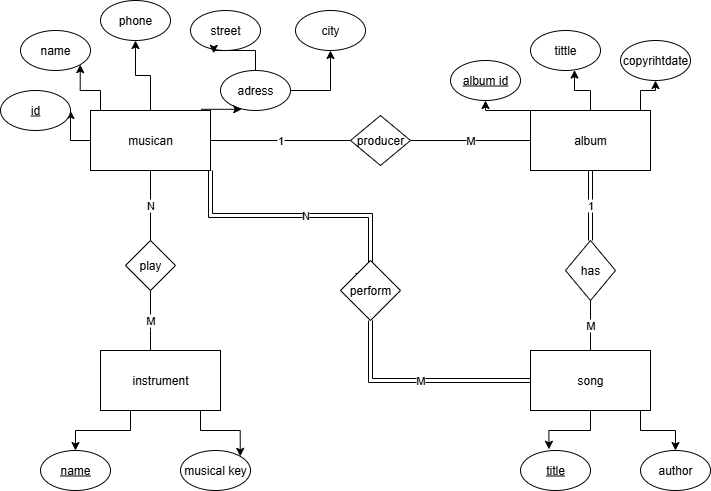

The diagram above was exported from draw.io. Its source (the exported page's mxGraphModel, read from the mxfile embedded in the PNG):
<mxGraphModel dx="1140" dy="535" grid="1" gridSize="10" guides="1" tooltips="1" connect="1" arrows="1" fold="1" page="1" pageScale="1" pageWidth="850" pageHeight="1100" math="0" shadow="0">
  <root>
    <mxCell id="0" />
    <mxCell id="1" parent="0" />
    <mxCell id="xD-XxP8O720fgtvMWk49-28" style="edgeStyle=orthogonalEdgeStyle;rounded=0;orthogonalLoop=1;jettySize=auto;html=1;" edge="1" parent="1" source="xD-XxP8O720fgtvMWk49-1" target="xD-XxP8O720fgtvMWk49-11">
      <mxGeometry relative="1" as="geometry">
        <Array as="points">
          <mxPoint x="545" y="120" />
        </Array>
      </mxGeometry>
    </mxCell>
    <mxCell id="xD-XxP8O720fgtvMWk49-30" style="edgeStyle=orthogonalEdgeStyle;rounded=0;orthogonalLoop=1;jettySize=auto;html=1;entryX=0.5;entryY=1;entryDx=0;entryDy=0;" edge="1" parent="1" source="xD-XxP8O720fgtvMWk49-1" target="xD-XxP8O720fgtvMWk49-12">
      <mxGeometry relative="1" as="geometry">
        <Array as="points">
          <mxPoint x="700" y="100" />
          <mxPoint x="715" y="100" />
        </Array>
      </mxGeometry>
    </mxCell>
    <mxCell id="xD-XxP8O720fgtvMWk49-41" value="M" style="edgeStyle=orthogonalEdgeStyle;rounded=0;orthogonalLoop=1;jettySize=auto;html=1;entryX=1;entryY=0.5;entryDx=0;entryDy=0;endArrow=none;endFill=0;" edge="1" parent="1" source="xD-XxP8O720fgtvMWk49-1" target="xD-XxP8O720fgtvMWk49-40">
      <mxGeometry relative="1" as="geometry" />
    </mxCell>
    <mxCell id="xD-XxP8O720fgtvMWk49-45" value="1" style="edgeStyle=orthogonalEdgeStyle;rounded=0;orthogonalLoop=1;jettySize=auto;html=1;entryX=0.5;entryY=0;entryDx=0;entryDy=0;endArrow=none;endFill=0;shape=link;" edge="1" parent="1" source="xD-XxP8O720fgtvMWk49-1" target="xD-XxP8O720fgtvMWk49-43">
      <mxGeometry relative="1" as="geometry" />
    </mxCell>
    <mxCell id="xD-XxP8O720fgtvMWk49-1" value="album" style="rounded=0;whiteSpace=wrap;html=1;" vertex="1" parent="1">
      <mxGeometry x="590" y="120" width="120" height="60" as="geometry" />
    </mxCell>
    <mxCell id="xD-XxP8O720fgtvMWk49-33" style="edgeStyle=orthogonalEdgeStyle;rounded=0;orthogonalLoop=1;jettySize=auto;html=1;entryX=0.5;entryY=0;entryDx=0;entryDy=0;" edge="1" parent="1" source="xD-XxP8O720fgtvMWk49-2" target="xD-XxP8O720fgtvMWk49-15">
      <mxGeometry relative="1" as="geometry">
        <Array as="points">
          <mxPoint x="700" y="440" />
          <mxPoint x="735" y="440" />
        </Array>
      </mxGeometry>
    </mxCell>
    <mxCell id="xD-XxP8O720fgtvMWk49-44" value="M" style="edgeStyle=orthogonalEdgeStyle;rounded=0;orthogonalLoop=1;jettySize=auto;html=1;entryX=0.5;entryY=1;entryDx=0;entryDy=0;endArrow=none;endFill=0;" edge="1" parent="1" source="xD-XxP8O720fgtvMWk49-2" target="xD-XxP8O720fgtvMWk49-43">
      <mxGeometry relative="1" as="geometry" />
    </mxCell>
    <mxCell id="xD-XxP8O720fgtvMWk49-48" value="M" style="edgeStyle=orthogonalEdgeStyle;rounded=0;orthogonalLoop=1;jettySize=auto;html=1;endArrow=none;endFill=0;shape=link;" edge="1" parent="1" source="xD-XxP8O720fgtvMWk49-2" target="xD-XxP8O720fgtvMWk49-46">
      <mxGeometry relative="1" as="geometry" />
    </mxCell>
    <mxCell id="xD-XxP8O720fgtvMWk49-2" value="song" style="rounded=0;whiteSpace=wrap;html=1;" vertex="1" parent="1">
      <mxGeometry x="590" y="360" width="120" height="60" as="geometry" />
    </mxCell>
    <mxCell id="xD-XxP8O720fgtvMWk49-19" style="edgeStyle=orthogonalEdgeStyle;rounded=0;orthogonalLoop=1;jettySize=auto;html=1;entryX=0.5;entryY=1;entryDx=0;entryDy=0;" edge="1" parent="1" source="xD-XxP8O720fgtvMWk49-3" target="xD-XxP8O720fgtvMWk49-7">
      <mxGeometry relative="1" as="geometry" />
    </mxCell>
    <mxCell id="xD-XxP8O720fgtvMWk49-22" style="edgeStyle=orthogonalEdgeStyle;rounded=0;orthogonalLoop=1;jettySize=auto;html=1;" edge="1" parent="1" source="xD-XxP8O720fgtvMWk49-3" target="xD-XxP8O720fgtvMWk49-5">
      <mxGeometry relative="1" as="geometry" />
    </mxCell>
    <mxCell id="xD-XxP8O720fgtvMWk49-23" style="edgeStyle=orthogonalEdgeStyle;rounded=0;orthogonalLoop=1;jettySize=auto;html=1;entryX=1;entryY=1;entryDx=0;entryDy=0;" edge="1" parent="1" source="xD-XxP8O720fgtvMWk49-3" target="xD-XxP8O720fgtvMWk49-6">
      <mxGeometry relative="1" as="geometry">
        <Array as="points">
          <mxPoint x="160" y="100" />
          <mxPoint x="140" y="100" />
        </Array>
      </mxGeometry>
    </mxCell>
    <mxCell id="xD-XxP8O720fgtvMWk49-42" value="1" style="edgeStyle=orthogonalEdgeStyle;rounded=0;orthogonalLoop=1;jettySize=auto;html=1;entryX=0;entryY=0.5;entryDx=0;entryDy=0;endArrow=none;endFill=0;" edge="1" parent="1" source="xD-XxP8O720fgtvMWk49-3" target="xD-XxP8O720fgtvMWk49-40">
      <mxGeometry relative="1" as="geometry" />
    </mxCell>
    <mxCell id="xD-XxP8O720fgtvMWk49-47" value="N" style="edgeStyle=orthogonalEdgeStyle;rounded=0;orthogonalLoop=1;jettySize=auto;html=1;exitX=1;exitY=1;exitDx=0;exitDy=0;entryX=0;entryY=0;entryDx=0;entryDy=0;endArrow=none;endFill=0;shape=link;" edge="1" parent="1" source="xD-XxP8O720fgtvMWk49-3" target="xD-XxP8O720fgtvMWk49-46">
      <mxGeometry relative="1" as="geometry">
        <Array as="points">
          <mxPoint x="270" y="225" />
          <mxPoint x="430" y="225" />
          <mxPoint x="430" y="285" />
        </Array>
      </mxGeometry>
    </mxCell>
    <mxCell id="xD-XxP8O720fgtvMWk49-3" value="musican" style="rounded=0;whiteSpace=wrap;html=1;" vertex="1" parent="1">
      <mxGeometry x="150" y="120" width="120" height="60" as="geometry" />
    </mxCell>
    <mxCell id="xD-XxP8O720fgtvMWk49-34" style="edgeStyle=orthogonalEdgeStyle;rounded=0;orthogonalLoop=1;jettySize=auto;html=1;entryX=0.5;entryY=0;entryDx=0;entryDy=0;" edge="1" parent="1" source="xD-XxP8O720fgtvMWk49-4" target="xD-XxP8O720fgtvMWk49-18">
      <mxGeometry relative="1" as="geometry">
        <Array as="points">
          <mxPoint x="190" y="440" />
          <mxPoint x="135" y="440" />
        </Array>
      </mxGeometry>
    </mxCell>
    <mxCell id="xD-XxP8O720fgtvMWk49-35" style="edgeStyle=orthogonalEdgeStyle;rounded=0;orthogonalLoop=1;jettySize=auto;html=1;entryX=1;entryY=0;entryDx=0;entryDy=0;" edge="1" parent="1" source="xD-XxP8O720fgtvMWk49-4" target="xD-XxP8O720fgtvMWk49-17">
      <mxGeometry relative="1" as="geometry">
        <Array as="points">
          <mxPoint x="260" y="440" />
          <mxPoint x="300" y="440" />
        </Array>
      </mxGeometry>
    </mxCell>
    <mxCell id="xD-XxP8O720fgtvMWk49-38" value="M" style="edgeStyle=orthogonalEdgeStyle;rounded=0;orthogonalLoop=1;jettySize=auto;html=1;entryX=0.5;entryY=1;entryDx=0;entryDy=0;endArrow=none;endFill=0;" edge="1" parent="1" source="xD-XxP8O720fgtvMWk49-4" target="xD-XxP8O720fgtvMWk49-36">
      <mxGeometry relative="1" as="geometry">
        <Array as="points">
          <mxPoint x="210" y="340" />
          <mxPoint x="210" y="340" />
        </Array>
      </mxGeometry>
    </mxCell>
    <mxCell id="xD-XxP8O720fgtvMWk49-4" value="instrument" style="rounded=0;whiteSpace=wrap;html=1;" vertex="1" parent="1">
      <mxGeometry x="160" y="360" width="120" height="60" as="geometry" />
    </mxCell>
    <mxCell id="xD-XxP8O720fgtvMWk49-5" value="&lt;u&gt;id&lt;/u&gt;" style="ellipse;whiteSpace=wrap;html=1;" vertex="1" parent="1">
      <mxGeometry x="60" y="100" width="70" height="40" as="geometry" />
    </mxCell>
    <mxCell id="xD-XxP8O720fgtvMWk49-6" value="name" style="ellipse;whiteSpace=wrap;html=1;" vertex="1" parent="1">
      <mxGeometry x="80" y="40" width="70" height="40" as="geometry" />
    </mxCell>
    <mxCell id="xD-XxP8O720fgtvMWk49-7" value="phone" style="ellipse;whiteSpace=wrap;html=1;" vertex="1" parent="1">
      <mxGeometry x="160" y="10" width="70" height="40" as="geometry" />
    </mxCell>
    <mxCell id="xD-XxP8O720fgtvMWk49-27" style="edgeStyle=orthogonalEdgeStyle;rounded=0;orthogonalLoop=1;jettySize=auto;html=1;entryX=0.5;entryY=1;entryDx=0;entryDy=0;" edge="1" parent="1" source="xD-XxP8O720fgtvMWk49-8" target="xD-XxP8O720fgtvMWk49-25">
      <mxGeometry relative="1" as="geometry" />
    </mxCell>
    <mxCell id="xD-XxP8O720fgtvMWk49-8" value="adress" style="ellipse;whiteSpace=wrap;html=1;" vertex="1" parent="1">
      <mxGeometry x="280" y="80" width="70" height="40" as="geometry" />
    </mxCell>
    <mxCell id="xD-XxP8O720fgtvMWk49-10" value="tittle" style="ellipse;whiteSpace=wrap;html=1;" vertex="1" parent="1">
      <mxGeometry x="590" y="40" width="70" height="40" as="geometry" />
    </mxCell>
    <mxCell id="xD-XxP8O720fgtvMWk49-11" value="&lt;u&gt;album id&lt;/u&gt;" style="ellipse;whiteSpace=wrap;html=1;" vertex="1" parent="1">
      <mxGeometry x="510" y="70" width="70" height="40" as="geometry" />
    </mxCell>
    <mxCell id="xD-XxP8O720fgtvMWk49-12" value="copyrihtdate" style="ellipse;whiteSpace=wrap;html=1;" vertex="1" parent="1">
      <mxGeometry x="680" y="50" width="70" height="40" as="geometry" />
    </mxCell>
    <mxCell id="xD-XxP8O720fgtvMWk49-14" value="&lt;u&gt;title&lt;/u&gt;" style="ellipse;whiteSpace=wrap;html=1;" vertex="1" parent="1">
      <mxGeometry x="580" y="460" width="70" height="40" as="geometry" />
    </mxCell>
    <mxCell id="xD-XxP8O720fgtvMWk49-15" value="author" style="ellipse;whiteSpace=wrap;html=1;" vertex="1" parent="1">
      <mxGeometry x="700" y="460" width="70" height="40" as="geometry" />
    </mxCell>
    <mxCell id="xD-XxP8O720fgtvMWk49-17" value="musical key" style="ellipse;whiteSpace=wrap;html=1;" vertex="1" parent="1">
      <mxGeometry x="240" y="460" width="70" height="40" as="geometry" />
    </mxCell>
    <mxCell id="xD-XxP8O720fgtvMWk49-18" value="&lt;u&gt;name&lt;/u&gt;" style="ellipse;whiteSpace=wrap;html=1;" vertex="1" parent="1">
      <mxGeometry x="100" y="460" width="70" height="40" as="geometry" />
    </mxCell>
    <mxCell id="xD-XxP8O720fgtvMWk49-20" style="edgeStyle=orthogonalEdgeStyle;rounded=0;orthogonalLoop=1;jettySize=auto;html=1;entryX=0.303;entryY=0.97;entryDx=0;entryDy=0;entryPerimeter=0;" edge="1" parent="1" source="xD-XxP8O720fgtvMWk49-3" target="xD-XxP8O720fgtvMWk49-8">
      <mxGeometry relative="1" as="geometry">
        <Array as="points">
          <mxPoint x="261" y="119" />
        </Array>
      </mxGeometry>
    </mxCell>
    <mxCell id="xD-XxP8O720fgtvMWk49-24" value="street" style="ellipse;whiteSpace=wrap;html=1;" vertex="1" parent="1">
      <mxGeometry x="250" y="20" width="70" height="40" as="geometry" />
    </mxCell>
    <mxCell id="xD-XxP8O720fgtvMWk49-25" value="city" style="ellipse;whiteSpace=wrap;html=1;" vertex="1" parent="1">
      <mxGeometry x="355" y="20" width="70" height="40" as="geometry" />
    </mxCell>
    <mxCell id="xD-XxP8O720fgtvMWk49-26" style="edgeStyle=orthogonalEdgeStyle;rounded=0;orthogonalLoop=1;jettySize=auto;html=1;entryX=0.331;entryY=1.07;entryDx=0;entryDy=0;entryPerimeter=0;" edge="1" parent="1" source="xD-XxP8O720fgtvMWk49-8" target="xD-XxP8O720fgtvMWk49-24">
      <mxGeometry relative="1" as="geometry" />
    </mxCell>
    <mxCell id="xD-XxP8O720fgtvMWk49-29" style="edgeStyle=orthogonalEdgeStyle;rounded=0;orthogonalLoop=1;jettySize=auto;html=1;entryX=0.629;entryY=0.99;entryDx=0;entryDy=0;entryPerimeter=0;" edge="1" parent="1" source="xD-XxP8O720fgtvMWk49-1" target="xD-XxP8O720fgtvMWk49-10">
      <mxGeometry relative="1" as="geometry" />
    </mxCell>
    <mxCell id="xD-XxP8O720fgtvMWk49-32" style="edgeStyle=orthogonalEdgeStyle;rounded=0;orthogonalLoop=1;jettySize=auto;html=1;entryX=0.406;entryY=-0.03;entryDx=0;entryDy=0;entryPerimeter=0;" edge="1" parent="1" source="xD-XxP8O720fgtvMWk49-2" target="xD-XxP8O720fgtvMWk49-14">
      <mxGeometry relative="1" as="geometry" />
    </mxCell>
    <mxCell id="xD-XxP8O720fgtvMWk49-39" value="N" style="edgeStyle=orthogonalEdgeStyle;rounded=0;orthogonalLoop=1;jettySize=auto;html=1;entryX=0.5;entryY=1;entryDx=0;entryDy=0;endArrow=none;endFill=0;" edge="1" parent="1" source="xD-XxP8O720fgtvMWk49-36" target="xD-XxP8O720fgtvMWk49-3">
      <mxGeometry relative="1" as="geometry" />
    </mxCell>
    <mxCell id="xD-XxP8O720fgtvMWk49-36" value="play" style="rhombus;whiteSpace=wrap;html=1;" vertex="1" parent="1">
      <mxGeometry x="185" y="250" width="50" height="50" as="geometry" />
    </mxCell>
    <mxCell id="xD-XxP8O720fgtvMWk49-40" value="producer" style="rhombus;whiteSpace=wrap;html=1;" vertex="1" parent="1">
      <mxGeometry x="410" y="125" width="60" height="50" as="geometry" />
    </mxCell>
    <mxCell id="xD-XxP8O720fgtvMWk49-43" value="has" style="rhombus;whiteSpace=wrap;html=1;" vertex="1" parent="1">
      <mxGeometry x="625" y="250" width="50" height="60" as="geometry" />
    </mxCell>
    <mxCell id="xD-XxP8O720fgtvMWk49-46" value="perform" style="rhombus;whiteSpace=wrap;html=1;" vertex="1" parent="1">
      <mxGeometry x="400" y="270" width="60" height="60" as="geometry" />
    </mxCell>
  </root>
</mxGraphModel>